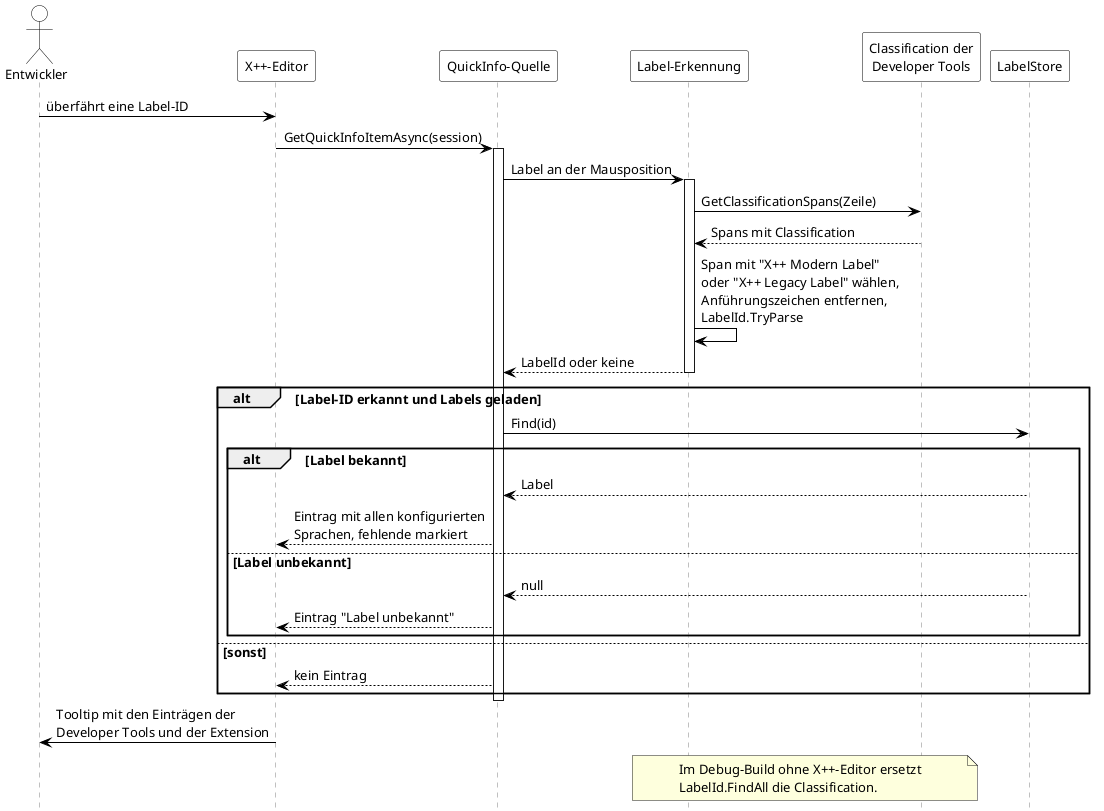

The diagram above was rendered by PlantUML. Its source (embedded in the PNG):
@startuml
' Sequenz beim Überfahren einer Label-ID im X++-Editor.
' Rendern: plantuml -tpng -charset UTF-8 Sequenz_Tooltip.puml

skinparam defaultFontSize 13
skinparam shadowing false
skinparam sequence {
  ParticipantBackgroundColor White
  ParticipantBorderColor Black
  ActorBackgroundColor White
  ActorBorderColor Black
  LifeLineBorderColor Gray
  ArrowColor Black
}
hide footbox

actor "Entwickler" as DEV
participant "X++-Editor" as ED
participant "QuickInfo-Quelle" as QI
participant "Label-Erkennung" as REC
participant "Classification der\nDeveloper Tools" as CL
participant "LabelStore" as STORE

DEV -> ED : überfährt eine Label-ID
ED -> QI : GetQuickInfoItemAsync(session)
activate QI
QI -> REC : Label an der Mausposition
activate REC
REC -> CL : GetClassificationSpans(Zeile)
CL --> REC : Spans mit Classification
REC -> REC : Span mit "X++ Modern Label"\noder "X++ Legacy Label" wählen,\nAnführungszeichen entfernen,\nLabelId.TryParse
REC --> QI : LabelId oder keine
deactivate REC
alt Label-ID erkannt und Labels geladen
  QI -> STORE : Find(id)
  alt Label bekannt
    STORE --> QI : Label
    QI --> ED : Eintrag mit allen konfigurierten\nSprachen, fehlende markiert
  else Label unbekannt
    STORE --> QI : null
    QI --> ED : Eintrag "Label unbekannt"
  end
else sonst
  QI --> ED : kein Eintrag
end
deactivate QI
ED -> DEV : Tooltip mit den Einträgen der\nDeveloper Tools und der Extension

note over REC, CL
  Im Debug-Build ohne X++-Editor ersetzt
  LabelId.FindAll die Classification.
end note
@enduml